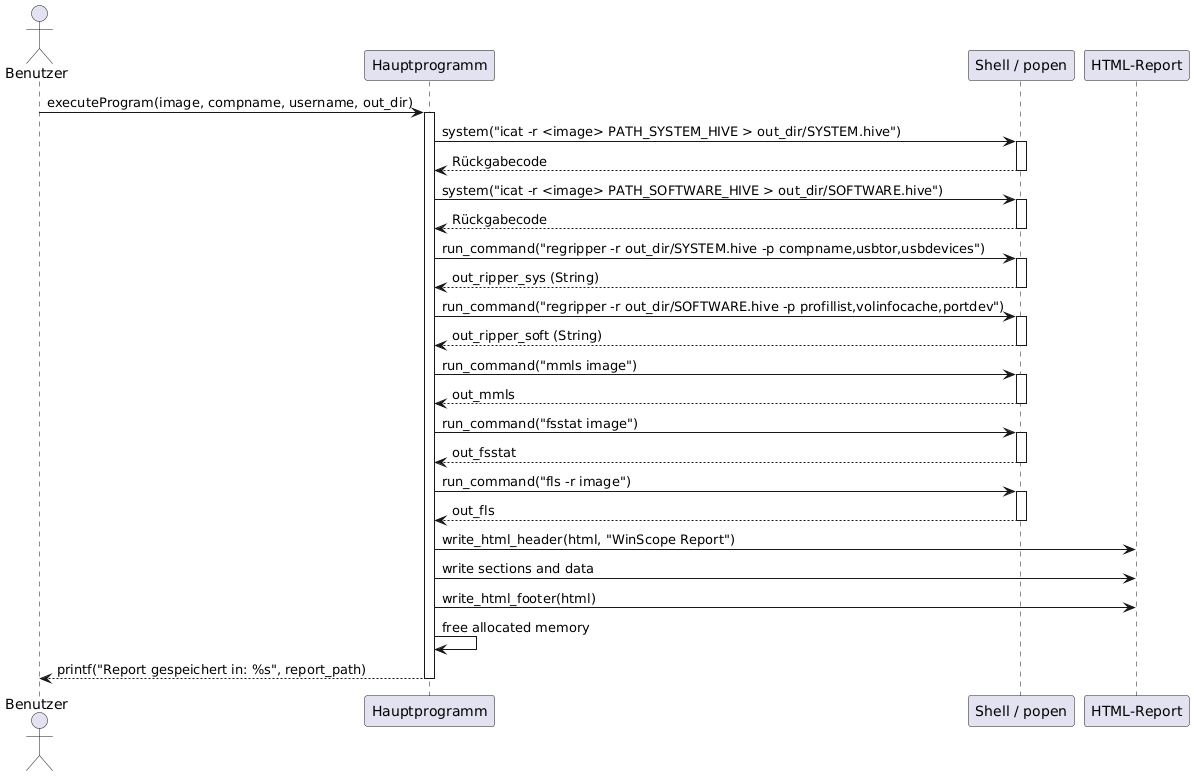

The diagram above was rendered by PlantUML. Its source (embedded in the PNG):
@startuml
' Sequenzdiagramm für WinScope (Hive-Analyse und Report-Generierung)
actor Benutzer as User
participant MainApp as "Hauptprogramm"
participant Shell as "Shell / popen"
participant HTML as "HTML-Report"

' Der Benutzer startet das Programm
User -> MainApp: executeProgram(image, compname, username, out_dir)
activate MainApp

' 1) SYSTEM-Hive extrahieren
MainApp -> Shell: system("icat -r <image> PATH_SYSTEM_HIVE > out_dir/SYSTEM.hive")
activate Shell
Shell --> MainApp: Rückgabecode
deactivate Shell

' 2) SOFTWARE-Hive extrahieren
MainApp -> Shell: system("icat -r <image> PATH_SOFTWARE_HIVE > out_dir/SOFTWARE.hive")
activate Shell
Shell --> MainApp: Rückgabecode
deactivate Shell

' 3) Regripper auf SYSTEM
MainApp -> Shell: run_command("regripper -r out_dir/SYSTEM.hive -p compname,usbtor,usbdevices")
activate Shell
Shell --> MainApp: out_ripper_sys (String)
deactivate Shell

' 4) Regripper auf SOFTWARE
MainApp -> Shell: run_command("regripper -r out_dir/SOFTWARE.hive -p profillist,volinfocache,portdev")
activate Shell
Shell --> MainApp: out_ripper_soft (String)
deactivate Shell

' 5) Sleuth-Kit-Kommandos
MainApp -> Shell: run_command("mmls image")
activate Shell
Shell --> MainApp: out_mmls
deactivate Shell
MainApp -> Shell: run_command("fsstat image")
activate Shell
Shell --> MainApp: out_fsstat
deactivate Shell
MainApp -> Shell: run_command("fls -r image")
activate Shell
Shell --> MainApp: out_fls
deactivate Shell

' 6) HTML-Bericht schreiben
MainApp -> HTML: write_html_header(html, "WinScope Report")
MainApp -> HTML: write sections and data
MainApp -> HTML: write_html_footer(html)

' 7) Aufräumen und Abschluss
MainApp -> MainApp: free allocated memory
MainApp --> User: printf("Report gespeichert in: %s", report_path)
deactivate MainApp
@enduml